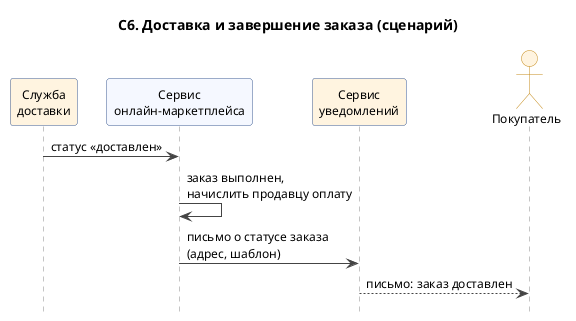

The diagram above was rendered by PlantUML. Its source (embedded in the PNG):
@startuml
title С6. Доставка и завершение заказа (сценарий)
skinparam shadowing false
skinparam defaultFontSize 12
skinparam maxMessageSize 220
skinparam sequence {
  ArrowColor #444444
  LifeLineBorderColor #888888
  ParticipantBackgroundColor #F5F8FF
  ParticipantBorderColor #3B5B92
  ActorBackgroundColor #FFF4E0
  ActorBorderColor #C48A1A
}
hide footbox
participant "Служба\nдоставки" as DelivExt #FFF4E0
participant "Сервис\nонлайн-маркетплейса" as S
participant "Сервис\nуведомлений" as NotifExt #FFF4E0
actor "Покупатель" as Buyer

DelivExt -> S : статус «доставлен»
S -> S : заказ выполнен,\nначислить продавцу оплату
S -> NotifExt : письмо о статусе заказа\n(адрес, шаблон)
NotifExt --> Buyer : письмо: заказ доставлен
@enduml